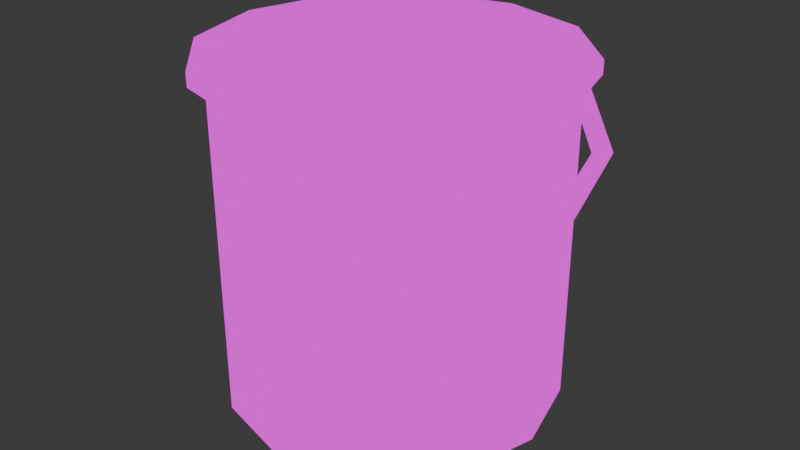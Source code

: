 # Source: Bucket.blend  (saved by Blender 4.5.88; exported with 4.5.12 LTS)
import bpy
from mathutils import Matrix  # noqa: F401  (used for matrix-valued properties, if any)

bpy.ops.wm.read_factory_settings(use_empty=True)
scene = bpy.context.scene
scene.name = 'Scene'

# ---- collections
col_collection = bpy.data.collections.new('Collection'); scene.collection.children.link(col_collection)

# ---- images (referenced by path relative to the original .blend; pixels are not part of the script)
import os
ASSET_DIR = os.environ.get("B2B_ASSET_DIR", "")  # directory of the original .blend (textures are referenced by path, not embedded)
HERE = os.path.dirname(os.path.abspath(__file__))  # packed textures are extracted next to this script under _unpacked/

def load_image(name, relpath, width, height, colorspace="sRGB"):
    """Load a texture the original file referenced (path relative to the .blend, or extracted next to this script)."""
    p = next((c for c in (os.path.join(HERE, relpath), os.path.join(ASSET_DIR, relpath)) if relpath and os.path.exists(c)), "")
    if p:
        img = bpy.data.images.load(p, check_existing=True)
        img.name = name
    else:  # same state as the original file: an image datablock whose file is absent (Cycles renders it pink)
        img = bpy.data.images.new(name, width, height)
        img.source = "FILE"
        img.filepath = "//" + (relpath or name)
    img.colorspace_settings.name = colorspace
    return img
img_bucket_png = load_image('Bucket.png', 'Bucket.png', 1024, 1024, 'sRGB')

# ---- materials (node trees are filled in below, after node groups)
mat_material_001 = bpy.data.materials.new('Material.001')

# ---- material node trees
mat_material_001.use_nodes = True; mat_material_001.node_tree.nodes.clear()
_N = mat_material_001.node_tree.nodes; _L = mat_material_001.node_tree.links
n0 = _N.new('ShaderNodeOutputMaterial'); n0.name = 'Material Output'; n0.location = (200, 100)
n1 = _N.new('ShaderNodeTexImage'); n1.name = 'Image Texture'; n1.location = (-270, 41)
n1.image = img_bucket_png
n1.interpolation = 'Closest'
_L.new(n1.outputs[0], n0.inputs[0])
n0.is_active_output = True

# ---- world
world_world = bpy.data.worlds.new('World'); scene.world = world_world
world_world.use_nodes = True; world_world.node_tree.nodes.clear()
_N = world_world.node_tree.nodes; _L = world_world.node_tree.links
n0 = _N.new('ShaderNodeOutputWorld'); n0.name = 'World Output'; n0.location = (200, 100)
n1 = _N.new('ShaderNodeBackground'); n1.name = 'Background'; n1.location = (-200, 100)
n1.inputs[0].default_value = (0.05088, 0.05088, 0.05088, 1.0)
_L.new(n1.outputs[0], n0.inputs[0])
n0.is_active_output = True
world_world.color = (0.05088, 0.05088, 0.05088)
world_world.sun_shadow_jitter_overblur = 0.0

# ---- meshes
me_cylinder = bpy.data.meshes.new('Cylinder')
me_cylinder.from_pydata([(0.0, -0.3708, -0.3623), (0.0, 0.3708, -0.336), (0.1811, -0.3708, -0.3137), (0.168, 0.3708, -0.291), (0.3137, -0.3708, -0.1811), (0.291, 0.3708, -0.168), (0.3623, -0.3708, 1.938e-08), (0.336, 0.3708, -1.304e-08), (0.3137, -0.3708, 0.1811), (0.291, 0.3708, 0.168), (0.1811, -0.3708, 0.3137), (0.168, 0.3708, 0.291), (0.0, -0.3708, 0.3623), (0.0, 0.3708, 0.336), (-0.1811, -0.3708, 0.3137), (-0.168, 0.3708, 0.291), (-0.3137, -0.3708, 0.1811), (-0.291, 0.3708, 0.168), (-0.3623, -0.3708, 1.938e-08), (-0.336, 0.3708, -1.304e-08), (-0.3137, -0.3708, -0.1811), (-0.291, 0.3708, -0.168), (-0.1811, -0.3708, -0.3137), (-0.168, 0.3708, -0.291), (0.1973, 0.372, -0.3417), (-3.318e-10, 0.372, -0.3945), (0.3417, 0.372, -0.1973), (0.3945, 0.372, -1.281e-08), (0.3417, 0.372, 0.1973), (0.1973, 0.372, 0.3417), (-3.318e-10, 0.372, 0.3945), (-0.1973, 0.372, 0.3417), (-0.3417, 0.372, 0.1973), (-0.3945, 0.372, -1.281e-08), (-0.3417, 0.372, -0.1973), (-0.1973, 0.372, -0.3417), (0.168, -0.2973, -0.291), (2.044e-08, -0.2973, -0.336), (0.291, -0.2973, -0.168), (0.336, -0.2973, 1.616e-08), (0.291, -0.2973, 0.168), (0.168, -0.2973, 0.291), (2.044e-08, -0.2973, 0.336), (-0.168, -0.2973, 0.291), (-0.291, -0.2973, 0.168), (-0.336, -0.2973, 1.616e-08), (-0.291, -0.2973, -0.168), (-0.168, -0.2973, -0.291), (-3.318e-10, 0.3421, -0.3945), (0.1973, 0.3421, -0.3417), (0.3417, 0.3421, -0.1973), (0.3945, 0.3421, -1.15e-08), (0.3417, 0.3421, 0.1973), (0.1973, 0.3421, 0.3417), (-3.318e-10, 0.3421, 0.3945), (-0.1973, 0.3421, 0.3417), (-0.3417, 0.3421, 0.1973), (-0.3945, 0.3421, -1.15e-08), (-0.3417, 0.3421, -0.1973), (-0.1973, 0.3421, -0.3417), (0.1811, 0.3305, -0.3137), (0.3137, 0.3305, -0.1811), (0.3623, 0.3305, -1.128e-08), (0.3137, 0.3305, 0.1811), (0.1811, 0.3305, 0.3137), (0.0, 0.3305, 0.3623), (-0.1811, 0.3305, 0.3137), (-0.3137, 0.3305, 0.1811), (-0.3623, 0.3305, -1.128e-08), (-0.3137, 0.3305, -0.1811), (-0.1811, 0.3305, -0.3137), (0.0, 0.3305, -0.3623)], [], [(48, 25, 24, 49), (49, 24, 26, 50), (50, 26, 27, 51), (51, 27, 28, 52), (52, 28, 29, 53), (53, 29, 30, 54), (54, 30, 31, 55), (55, 31, 32, 56), (56, 32, 33, 57), (57, 33, 34, 58), (11, 9, 40, 41), (58, 34, 35, 59), (59, 35, 25, 48), (0, 2, 4, 6, 8, 10, 12, 14, 16, 18, 20, 22), (1, 3, 24, 25), (3, 5, 26, 24), (5, 7, 27, 26), (7, 9, 28, 27), (9, 11, 29, 28), (11, 13, 30, 29), (13, 15, 31, 30), (15, 17, 32, 31), (17, 19, 33, 32), (19, 21, 34, 33), (21, 23, 35, 34), (23, 1, 25, 35), (36, 37, 47, 46, 45, 44, 43, 42, 41, 40, 39, 38), (1, 23, 47, 37), (5, 3, 36, 38), (19, 17, 44, 45), (13, 11, 41, 42), (7, 5, 38, 39), (21, 19, 45, 46), (15, 13, 42, 43), (9, 7, 39, 40), (23, 21, 46, 47), (3, 1, 37, 36), (17, 15, 43, 44), (70, 59, 48, 71), (69, 58, 59, 70), (68, 57, 58, 69), (67, 56, 57, 68), (66, 55, 56, 67), (65, 54, 55, 66), (64, 53, 54, 65), (63, 52, 53, 64), (62, 51, 52, 63), (61, 50, 51, 62), (60, 49, 50, 61), (71, 48, 49, 60), (0, 71, 60, 2), (2, 60, 61, 4), (4, 61, 62, 6), (6, 62, 63, 8), (8, 63, 64, 10), (10, 64, 65, 12), (12, 65, 66, 14), (14, 66, 67, 16), (16, 67, 68, 18), (18, 68, 69, 20), (20, 69, 70, 22), (22, 70, 71, 0)])
me_cylinder.polygons.foreach_set('use_smooth', [True] * 62)
_k = set([(0, 2), (0, 22), (1, 3), (1, 23), (2, 4), (3, 5), (4, 6), (5, 7), (6, 8), (7, 9), (8, 10), (9, 11), (10, 12), (11, 13), (12, 14), (13, 15), (14, 16), (15, 17), (16, 18), (17, 19), (18, 20), (19, 21), (20, 22), (21, 23), (24, 25), (24, 26), (25, 35), (26, 27), (27, 28), (28, 29), (29, 30), (30, 31), (31, 32), (32, 33), (33, 34), (34, 35), (36, 37), (36, 38), (37, 47), (38, 39), (39, 40), (40, 41), (41, 42), (42, 43), (43, 44), (44, 45), (45, 46), (46, 47)])
me_cylinder.attributes.new('sharp_edge', 'BOOLEAN', 'EDGE').data.foreach_set('value', [ (min(e.vertices), max(e.vertices)) in _k for e in me_cylinder.edges])
_uv = me_cylinder.uv_layers.new(name='UVMap')
_uv.uv.foreach_set('vector', [0.1929, 0.4728, 0.1928, 0.4894, 0.1224, 0.4882, 0.1225, 0.4717, 0.1225, 0.4717, 0.1224, 0.4882, 0.05231, 0.4878, 0.05232, 0.4712, 0.9048, 0.4712, 0.9048, 0.4878, 0.8347, 0.4881, 0.8347, 0.4715, 0.8347, 0.4715, 0.8347, 0.4881, 0.7644, 0.4891, 0.7643, 0.4726, 0.7643, 0.4726, 0.7644, 0.4891, 0.6937, 0.4906, 0.6936, 0.4741, 0.6936, 0.4741, 0.6937, 0.4906, 0.6225, 0.4922, 0.6224, 0.4756, 0.6224, 0.4756, 0.6225, 0.4922, 0.5508, 0.4934, 0.5507, 0.4768, 0.5507, 0.4768, 0.5508, 0.4934, 0.4788, 0.4939, 0.4788, 0.4773, 0.4788, 0.4773, 0.4788, 0.4939, 0.4067, 0.4935, 0.4068, 0.4769, 0.4068, 0.4769, 0.4067, 0.4935, 0.3349, 0.4925, 0.3351, 0.4759, 0.898, 0.4707, 0.898, 0.3823, 0.04276, 0.3821, 0.0427, 0.4706, 0.3351, 0.4759, 0.3349, 0.4925, 0.2636, 0.491, 0.2637, 0.4744, 0.2637, 0.4744, 0.2636, 0.491, 0.1928, 0.4894, 0.1929, 0.4728, 0.251, 0.5151, 0.3716, 0.5474, 0.4598, 0.6357, 0.4921, 0.7562, 0.4598, 0.8768, 0.3716, 0.965, 0.251, 0.9973, 0.1305, 0.965, 0.0422, 0.8768, 0.009896, 0.7562, 0.0422, 0.6357, 0.1305, 0.5474, 0.2588, 0.9293, 0.3443, 0.9064, 0.3592, 0.9322, 0.2588, 0.959, 0.3443, 0.9064, 0.4069, 0.8438, 0.4326, 0.8587, 0.3592, 0.9322, 0.4069, 0.8438, 0.4298, 0.7584, 0.4595, 0.7584, 0.4326, 0.8587, 0.4298, 0.7584, 0.4069, 0.6729, 0.4326, 0.6581, 0.4595, 0.7584, 0.4069, 0.6729, 0.3443, 0.6104, 0.3592, 0.5846, 0.4326, 0.6581, 0.3443, 0.6104, 0.2588, 0.5875, 0.2588, 0.5577, 0.3592, 0.5846, 0.2588, 0.5875, 0.1734, 0.6104, 0.1585, 0.5846, 0.2588, 0.5577, 0.1734, 0.6104, 0.1108, 0.6729, 0.08507, 0.6581, 0.1585, 0.5846, 0.1108, 0.6729, 0.08793, 0.7584, 0.05819, 0.7584, 0.08507, 0.6581, 0.08793, 0.7584, 0.1108, 0.8438, 0.08507, 0.8587, 0.05819, 0.7584, 0.1108, 0.8438, 0.1734, 0.9064, 0.1585, 0.9322, 0.08507, 0.8587, 0.1734, 0.9064, 0.2588, 0.9293, 0.2588, 0.959, 0.1585, 0.9322, 0.3712, 0.5481, 0.251, 0.5159, 0.1308, 0.5481, 0.04287, 0.636, 0.01067, 0.7562, 0.04287, 0.8764, 0.1308, 0.9644, 0.251, 0.9966, 0.3712, 0.9644, 0.4592, 0.8764, 0.4914, 0.7562, 0.4592, 0.636, 0.8981, 0.2614, 0.898, 0.3823, 0.04276, 0.3821, 0.04284, 0.2612, 0.8982, 0.05204, 0.8982, 0.1405, 0.04292, 0.1403, 0.04298, 0.05186, 0.8981, 0.2614, 0.898, 0.3823, 0.04276, 0.3821, 0.04284, 0.2612, 0.8981, 0.2614, 0.8982, 0.1405, 0.04292, 0.1403, 0.04284, 0.2612, 0.8981, 0.2614, 0.8982, 0.1405, 0.04292, 0.1403, 0.04284, 0.2612, 0.8982, 0.1405, 0.8981, 0.2614, 0.04284, 0.2612, 0.04292, 0.1403, 0.898, 0.3823, 0.8981, 0.2614, 0.04284, 0.2612, 0.04276, 0.3821, 0.898, 0.3823, 0.8981, 0.2614, 0.04284, 0.2612, 0.04276, 0.3821, 0.8982, 0.05204, 0.8982, 0.1405, 0.04292, 0.1403, 0.04298, 0.05186, 0.8982, 0.1405, 0.8981, 0.2614, 0.04284, 0.2612, 0.04292, 0.1403, 0.898, 0.4707, 0.898, 0.3823, 0.04276, 0.3821, 0.0427, 0.4706, 0.2638, 0.4667, 0.2637, 0.4744, 0.1929, 0.4728, 0.193, 0.4651, 0.3351, 0.4682, 0.3351, 0.4759, 0.2637, 0.4744, 0.2638, 0.4667, 0.4068, 0.4692, 0.4068, 0.4769, 0.3351, 0.4759, 0.3351, 0.4682, 0.4788, 0.4696, 0.4788, 0.4773, 0.4068, 0.4769, 0.4068, 0.4692, 0.5507, 0.4691, 0.5507, 0.4768, 0.4788, 0.4773, 0.4788, 0.4696, 0.6223, 0.4679, 0.6224, 0.4756, 0.5507, 0.4768, 0.5507, 0.4691, 0.6935, 0.4664, 0.6936, 0.4741, 0.6224, 0.4756, 0.6223, 0.4679, 0.7643, 0.4649, 0.7643, 0.4726, 0.6936, 0.4741, 0.6935, 0.4664, 0.8346, 0.4638, 0.8347, 0.4715, 0.7643, 0.4726, 0.7643, 0.4649, 0.9048, 0.4635, 0.9048, 0.4712, 0.8347, 0.4715, 0.8346, 0.4638, 0.1225, 0.464, 0.1225, 0.4717, 0.05232, 0.4712, 0.05232, 0.4635, 0.193, 0.4651, 0.1929, 0.4728, 0.1225, 0.4717, 0.1225, 0.464, 0.1962, 0.04201, 0.193, 0.4651, 0.1225, 0.464, 0.1245, 0.04084, 0.1245, 0.04084, 0.1225, 0.464, 0.05232, 0.4635, 0.05251, 0.04035, 0.905, 0.04035, 0.9048, 0.4635, 0.8346, 0.4638, 0.833, 0.04068, 0.833, 0.04068, 0.8346, 0.4638, 0.7643, 0.4649, 0.7612, 0.04174, 0.7612, 0.04174, 0.7643, 0.4649, 0.6935, 0.4664, 0.6899, 0.04324, 0.6899, 0.04324, 0.6935, 0.4664, 0.6223, 0.4679, 0.619, 0.04478, 0.619, 0.04478, 0.6223, 0.4679, 0.5507, 0.4691, 0.5487, 0.04596, 0.5487, 0.04596, 0.5507, 0.4691, 0.4788, 0.4696, 0.4786, 0.04644, 0.4786, 0.04644, 0.4788, 0.4696, 0.4068, 0.4692, 0.4085, 0.04612, 0.4085, 0.04612, 0.4068, 0.4692, 0.3351, 0.4682, 0.3382, 0.04506, 0.3382, 0.04506, 0.3351, 0.4682, 0.2638, 0.4667, 0.2675, 0.04356, 0.2675, 0.04356, 0.2638, 0.4667, 0.193, 0.4651, 0.1962, 0.04201])
me_cylinder.materials.append(mat_material_001)
me_cylinder.update()
me_circle = bpy.data.meshes.new('Circle')
me_circle.from_pydata([(-4.129e-08, -2.164e-09, -0.4231), (0.2123, -0.09259, -0.3664), (0.3677, -0.1604, -0.2115), (0.4246, -0.1852, -4.05e-08), (0.3677, -0.1604, 0.2115), (0.2123, -0.09259, 0.3664), (4.129e-08, 2.164e-09, 0.4231), (0.1954, -0.08525, -0.3373), (-3.802e-08, -1.992e-09, -0.3895), (0.3385, -0.1476, -0.1947), (0.3909, -0.1705, -3.728e-08), (0.3385, -0.1476, 0.1947), (0.1954, -0.08525, 0.3373), (3.802e-08, 1.992e-09, 0.3895), (0.1873, -0.104, -0.3373), (-0.008163, -0.01871, -0.3895), (0.3304, -0.1664, -0.1947), (0.3827, -0.1892, -3.639e-08), (0.3304, -0.1664, 0.1947), (0.1873, -0.104, 0.3373), (-0.008163, -0.01871, 0.3895), (0.2041, -0.1113, -0.3664), (-0.008163, -0.01871, -0.4231), (0.3595, -0.1791, -0.2115), (0.4164, -0.2039, -3.96e-08), (0.3595, -0.1791, 0.2115), (0.2041, -0.1113, 0.3664), (-0.008163, -0.01871, 0.4231)], [], [(7, 1, 0, 8), (9, 2, 1, 7), (10, 3, 2, 9), (11, 4, 3, 10), (12, 5, 4, 11), (13, 6, 5, 12), (14, 15, 22, 21), (16, 14, 21, 23), (17, 16, 23, 24), (18, 17, 24, 25), (19, 18, 25, 26), (20, 19, 26, 27), (13, 12, 19, 20), (8, 0, 22, 15), (0, 1, 21, 22), (1, 2, 23, 21), (7, 8, 15, 14), (2, 3, 24, 23), (9, 7, 14, 16), (3, 4, 25, 24), (10, 9, 16, 17), (4, 5, 26, 25), (11, 10, 17, 18), (6, 13, 20, 27), (5, 6, 27, 26), (12, 11, 18, 19)])
me_circle.polygons.foreach_set('use_smooth', [True] * 26)
_k = set([(0, 1), (0, 8), (0, 22), (1, 2), (2, 3), (3, 4), (4, 5), (5, 6), (6, 13), (6, 27), (7, 8), (7, 9), (8, 15), (9, 10), (10, 11), (11, 12), (12, 13), (13, 20), (14, 15), (14, 16), (15, 22), (16, 17), (17, 18), (18, 19), (19, 20), (20, 27), (21, 22), (21, 23), (23, 24), (24, 25), (25, 26), (26, 27)])
me_circle.attributes.new('sharp_edge', 'BOOLEAN', 'EDGE').data.foreach_set('value', [ (min(e.vertices), max(e.vertices)) in _k for e in me_circle.edges])
_uv = me_circle.uv_layers.new(name='UVMap')
_uv.uv.foreach_set('vector', [0.8334, 0.9477, 0.8254, 0.9601, 0.9259, 0.9843, 0.9259, 0.97, 0.7656, 0.8868, 0.7518, 0.894, 0.8254, 0.9601, 0.8334, 0.9477, 0.7409, 0.8037, 0.7249, 0.8037, 0.7518, 0.894, 0.7656, 0.8868, 0.7656, 0.7206, 0.7518, 0.7134, 0.7249, 0.8037, 0.7409, 0.8037, 0.8334, 0.6597, 0.8254, 0.6473, 0.7518, 0.7134, 0.7656, 0.7206, 0.9259, 0.6375, 0.9259, 0.6231, 0.8254, 0.6473, 0.8334, 0.6597, 0.8334, 0.9477, 0.9259, 0.97, 0.9259, 0.9843, 0.8254, 0.9601, 0.7656, 0.8868, 0.8334, 0.9477, 0.8254, 0.9601, 0.7518, 0.894, 0.7409, 0.8037, 0.7656, 0.8868, 0.7518, 0.894, 0.7249, 0.8037, 0.7656, 0.7206, 0.7409, 0.8037, 0.7249, 0.8037, 0.7518, 0.7134, 0.8334, 0.6597, 0.7656, 0.7206, 0.7518, 0.7134, 0.8254, 0.6473, 0.9259, 0.6375, 0.8334, 0.6597, 0.8254, 0.6473, 0.9259, 0.6231, 0.9259, 0.6375, 0.8334, 0.6597, 0.8334, 0.6597, 0.9259, 0.6375, 0.9259, 0.97, 0.9259, 0.9843, 0.9259, 0.9843, 0.9259, 0.97, 0.7521, 0.5554, 0.7521, 0.721, 0.7667, 0.721, 0.7667, 0.5554, 0.7521, 0.721, 0.7521, 0.8422, 0.7667, 0.8422, 0.7667, 0.721, 0.8334, 0.9477, 0.9259, 0.97, 0.9259, 0.97, 0.8334, 0.9477, 0.7521, 0.5958, 0.7521, 0.7614, 0.7667, 0.7614, 0.7667, 0.5958, 0.7656, 0.8868, 0.8334, 0.9477, 0.8334, 0.9477, 0.7656, 0.8868, 0.7521, 0.7614, 0.7521, 0.9269, 0.7667, 0.9269, 0.7667, 0.7614, 0.7409, 0.8037, 0.7656, 0.8868, 0.7656, 0.8868, 0.7409, 0.8037, 0.7521, 0.8422, 0.7521, 0.721, 0.7667, 0.721, 0.7667, 0.8422, 0.7656, 0.7206, 0.7409, 0.8037, 0.7409, 0.8037, 0.7656, 0.7206, 0.9259, 0.6231, 0.9259, 0.6375, 0.9259, 0.6375, 0.9259, 0.6231, 0.7521, 0.721, 0.7521, 0.5554, 0.7667, 0.5554, 0.7667, 0.721, 0.8334, 0.6597, 0.7656, 0.7206, 0.7656, 0.7206, 0.8334, 0.6597])
me_circle.materials.append(mat_material_001)
me_circle.update()

# ---- objects
ob_cylinder = bpy.data.objects.new('Cylinder', me_cylinder)
ob_circle = bpy.data.objects.new('Circle', me_circle)

# ---- transforms, parenting, visibility, modifiers, constraints
ob_cylinder.location = (2.328e-10, 0.0, 0.0)
ob_cylinder.rotation_euler = (1.571, -0.0, 0.0)
ob_circle.location = (0.003223, 0.0, 0.3486)
ob_circle.rotation_euler = (1.571, -0.0, 0.0)

# ---- collection membership
col_collection.objects.link(ob_cylinder)
col_collection.objects.link(ob_circle)

# ---- scene / render settings (as saved in the file)
scene.frame_start = 1; scene.frame_end = 250; scene.frame_set(212)
scene.render.engine = 'BLENDER_EEVEE_NEXT'
bpy.context.view_layer.update()

# ---- added for rendering (the .blend has no active camera and no usable light): camera, sun
cam_auto = bpy.data.cameras.new('AutoCamera')
cam_auto.lens = 50.0
cam_auto.sensor_width = 36.0
cam_auto.clip_end = 1000.0
ob_auto_camera = bpy.data.objects.new('AutoCamera', cam_auto)
scene.collection.objects.link(ob_auto_camera)
ob_auto_camera.location = (1.30664, -1.54799, 1.03261)
ob_auto_camera.rotation_euler = (1.09748, -7.21219e-08, 0.694738)
scene.camera = ob_auto_camera
light_auto_sun = bpy.data.lights.new('AutoSun', 'SUN')
light_auto_sun.energy = 3.0
light_auto_sun.angle = 0.0523599
ob_auto_sun = bpy.data.objects.new('AutoSun', light_auto_sun)
scene.collection.objects.link(ob_auto_sun)
ob_auto_sun.rotation_euler = (0.872665, 0.174533, 0.523599)
bpy.context.view_layer.update()
